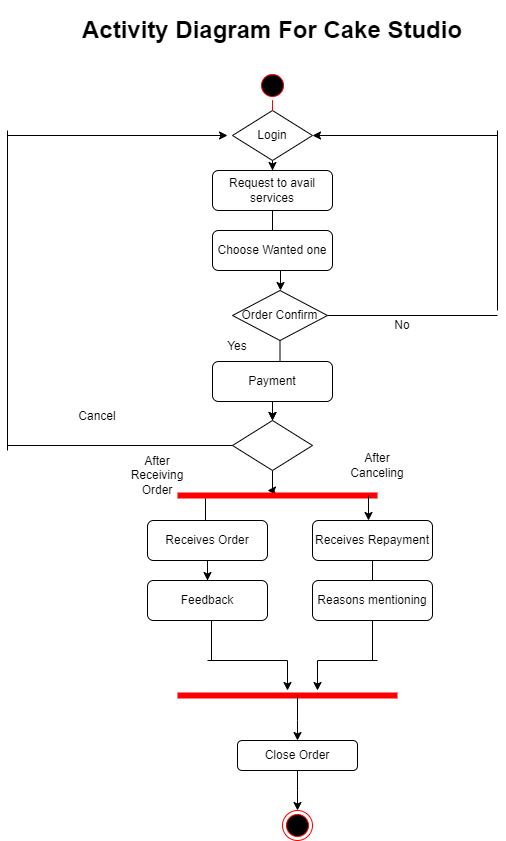

The diagram above was exported from draw.io. Its source (the exported page's mxGraphModel, read from the mxfile embedded in the PNG):
<mxGraphModel dx="1108" dy="1525" grid="1" gridSize="10" guides="1" tooltips="1" connect="1" arrows="1" fold="1" page="1" pageScale="1" pageWidth="850" pageHeight="1100" math="0" shadow="0">
  <root>
    <mxCell id="0" />
    <mxCell id="1" parent="0" />
    <mxCell id="we0oevS4lviZY4s5ga6O-1" value="" style="ellipse;html=1;shape=startState;fillColor=#000000;strokeColor=#ff0000;" vertex="1" parent="1">
      <mxGeometry x="360" width="30" height="30" as="geometry" />
    </mxCell>
    <mxCell id="we0oevS4lviZY4s5ga6O-11" value="" style="edgeStyle=orthogonalEdgeStyle;rounded=0;orthogonalLoop=1;jettySize=auto;html=1;" edge="1" parent="1" source="we0oevS4lviZY4s5ga6O-5" target="we0oevS4lviZY4s5ga6O-6">
      <mxGeometry relative="1" as="geometry" />
    </mxCell>
    <mxCell id="we0oevS4lviZY4s5ga6O-5" value="Login" style="rhombus;whiteSpace=wrap;html=1;" vertex="1" parent="1">
      <mxGeometry x="335" y="40" width="80" height="50" as="geometry" />
    </mxCell>
    <mxCell id="we0oevS4lviZY4s5ga6O-7" value="" style="edgeStyle=orthogonalEdgeStyle;html=1;verticalAlign=bottom;endArrow=none;endSize=8;strokeColor=#ff0000;rounded=0;" edge="1" parent="1" source="we0oevS4lviZY4s5ga6O-1" target="we0oevS4lviZY4s5ga6O-5">
      <mxGeometry relative="1" as="geometry">
        <mxPoint x="385" y="90" as="targetPoint" />
        <mxPoint x="385" y="60" as="sourcePoint" />
      </mxGeometry>
    </mxCell>
    <mxCell id="we0oevS4lviZY4s5ga6O-6" value="Request to avail services" style="rounded=1;whiteSpace=wrap;html=1;" vertex="1" parent="1">
      <mxGeometry x="315" y="100" width="120" height="40" as="geometry" />
    </mxCell>
    <mxCell id="we0oevS4lviZY4s5ga6O-16" value="" style="edgeStyle=orthogonalEdgeStyle;rounded=0;orthogonalLoop=1;jettySize=auto;html=1;" edge="1" parent="1" target="we0oevS4lviZY4s5ga6O-15">
      <mxGeometry relative="1" as="geometry">
        <mxPoint x="383" y="200" as="sourcePoint" />
      </mxGeometry>
    </mxCell>
    <mxCell id="we0oevS4lviZY4s5ga6O-22" value="" style="edgeStyle=orthogonalEdgeStyle;rounded=0;orthogonalLoop=1;jettySize=auto;html=1;" edge="1" parent="1" source="we0oevS4lviZY4s5ga6O-15" target="we0oevS4lviZY4s5ga6O-21">
      <mxGeometry relative="1" as="geometry" />
    </mxCell>
    <mxCell id="we0oevS4lviZY4s5ga6O-15" value="Order Confirm" style="rhombus;whiteSpace=wrap;html=1;" vertex="1" parent="1">
      <mxGeometry x="335" y="220" width="95" height="50" as="geometry" />
    </mxCell>
    <mxCell id="we0oevS4lviZY4s5ga6O-20" value="" style="edgeStyle=orthogonalEdgeStyle;rounded=0;orthogonalLoop=1;jettySize=auto;html=1;" edge="1" parent="1" source="we0oevS4lviZY4s5ga6O-17">
      <mxGeometry relative="1" as="geometry">
        <mxPoint x="375" y="350" as="targetPoint" />
      </mxGeometry>
    </mxCell>
    <mxCell id="we0oevS4lviZY4s5ga6O-17" value="Payment" style="rounded=1;whiteSpace=wrap;html=1;" vertex="1" parent="1">
      <mxGeometry x="315" y="291" width="120" height="40" as="geometry" />
    </mxCell>
    <mxCell id="we0oevS4lviZY4s5ga6O-14" value="Choose Wanted one" style="rounded=1;whiteSpace=wrap;html=1;" vertex="1" parent="1">
      <mxGeometry x="315" y="160" width="120" height="40" as="geometry" />
    </mxCell>
    <mxCell id="we0oevS4lviZY4s5ga6O-18" value="" style="edgeStyle=orthogonalEdgeStyle;rounded=0;orthogonalLoop=1;jettySize=auto;html=1;endArrow=none;" edge="1" parent="1" source="we0oevS4lviZY4s5ga6O-6" target="we0oevS4lviZY4s5ga6O-14">
      <mxGeometry relative="1" as="geometry">
        <mxPoint x="375" y="140" as="sourcePoint" />
        <mxPoint x="385" y="210" as="targetPoint" />
      </mxGeometry>
    </mxCell>
    <mxCell id="we0oevS4lviZY4s5ga6O-53" value="" style="edgeStyle=orthogonalEdgeStyle;rounded=0;orthogonalLoop=1;jettySize=auto;html=1;" edge="1" parent="1" source="we0oevS4lviZY4s5ga6O-21">
      <mxGeometry relative="1" as="geometry">
        <mxPoint x="370" y="420" as="targetPoint" />
        <Array as="points">
          <mxPoint x="375" y="420" />
        </Array>
      </mxGeometry>
    </mxCell>
    <mxCell id="we0oevS4lviZY4s5ga6O-21" value="" style="rhombus;whiteSpace=wrap;html=1;" vertex="1" parent="1">
      <mxGeometry x="335" y="350" width="80" height="50" as="geometry" />
    </mxCell>
    <mxCell id="we0oevS4lviZY4s5ga6O-23" value="" style="shape=line;html=1;strokeWidth=6;strokeColor=#ff0000;" vertex="1" parent="1">
      <mxGeometry x="280" y="420" width="200" height="10" as="geometry" />
    </mxCell>
    <mxCell id="we0oevS4lviZY4s5ga6O-25" value="" style="endArrow=classic;html=1;rounded=0;exitX=0.14;exitY=0.8;exitDx=0;exitDy=0;exitPerimeter=0;" edge="1" parent="1" source="we0oevS4lviZY4s5ga6O-23">
      <mxGeometry width="50" height="50" relative="1" as="geometry">
        <mxPoint x="310" y="500" as="sourcePoint" />
        <mxPoint x="308" y="480" as="targetPoint" />
      </mxGeometry>
    </mxCell>
    <mxCell id="we0oevS4lviZY4s5ga6O-28" value="" style="edgeStyle=orthogonalEdgeStyle;rounded=0;orthogonalLoop=1;jettySize=auto;html=1;" edge="1" parent="1" source="we0oevS4lviZY4s5ga6O-26" target="we0oevS4lviZY4s5ga6O-27">
      <mxGeometry relative="1" as="geometry" />
    </mxCell>
    <mxCell id="we0oevS4lviZY4s5ga6O-26" value="Receives Order" style="rounded=1;whiteSpace=wrap;html=1;" vertex="1" parent="1">
      <mxGeometry x="250" y="450" width="120" height="40" as="geometry" />
    </mxCell>
    <mxCell id="we0oevS4lviZY4s5ga6O-27" value="Feedback" style="whiteSpace=wrap;html=1;rounded=1;" vertex="1" parent="1">
      <mxGeometry x="250" y="510" width="120" height="40" as="geometry" />
    </mxCell>
    <mxCell id="we0oevS4lviZY4s5ga6O-29" value="" style="endArrow=none;html=1;rounded=0;" edge="1" parent="1">
      <mxGeometry width="50" height="50" relative="1" as="geometry">
        <mxPoint x="314" y="590" as="sourcePoint" />
        <mxPoint x="314" y="550" as="targetPoint" />
      </mxGeometry>
    </mxCell>
    <mxCell id="we0oevS4lviZY4s5ga6O-30" value="" style="endArrow=none;html=1;rounded=0;" edge="1" parent="1">
      <mxGeometry width="50" height="50" relative="1" as="geometry">
        <mxPoint x="310" y="590" as="sourcePoint" />
        <mxPoint x="390" y="590" as="targetPoint" />
      </mxGeometry>
    </mxCell>
    <mxCell id="we0oevS4lviZY4s5ga6O-31" value="" style="endArrow=classic;html=1;rounded=0;" edge="1" parent="1">
      <mxGeometry width="50" height="50" relative="1" as="geometry">
        <mxPoint x="390" y="590" as="sourcePoint" />
        <mxPoint x="390" y="620" as="targetPoint" />
      </mxGeometry>
    </mxCell>
    <mxCell id="we0oevS4lviZY4s5ga6O-34" value="Receives Repayment" style="rounded=1;whiteSpace=wrap;html=1;" vertex="1" parent="1">
      <mxGeometry x="415" y="450" width="120" height="40" as="geometry" />
    </mxCell>
    <mxCell id="we0oevS4lviZY4s5ga6O-35" value="" style="endArrow=classic;html=1;rounded=0;exitX=0.955;exitY=0.5;exitDx=0;exitDy=0;exitPerimeter=0;" edge="1" parent="1" source="we0oevS4lviZY4s5ga6O-23">
      <mxGeometry width="50" height="50" relative="1" as="geometry">
        <mxPoint x="450" y="470" as="sourcePoint" />
        <mxPoint x="471" y="450" as="targetPoint" />
      </mxGeometry>
    </mxCell>
    <mxCell id="we0oevS4lviZY4s5ga6O-36" value="" style="endArrow=classic;html=1;rounded=0;startArrow=none;" edge="1" parent="1" source="we0oevS4lviZY4s5ga6O-37">
      <mxGeometry width="50" height="50" relative="1" as="geometry">
        <mxPoint x="475" y="540" as="sourcePoint" />
        <mxPoint x="475" y="520" as="targetPoint" />
      </mxGeometry>
    </mxCell>
    <mxCell id="we0oevS4lviZY4s5ga6O-37" value="Reasons mentioning" style="rounded=1;whiteSpace=wrap;html=1;" vertex="1" parent="1">
      <mxGeometry x="415" y="510" width="120" height="40" as="geometry" />
    </mxCell>
    <mxCell id="we0oevS4lviZY4s5ga6O-38" value="" style="endArrow=none;html=1;rounded=0;" edge="1" parent="1" source="we0oevS4lviZY4s5ga6O-34" target="we0oevS4lviZY4s5ga6O-37">
      <mxGeometry width="50" height="50" relative="1" as="geometry">
        <mxPoint x="475" y="490" as="sourcePoint" />
        <mxPoint x="475" y="520" as="targetPoint" />
      </mxGeometry>
    </mxCell>
    <mxCell id="we0oevS4lviZY4s5ga6O-39" value="" style="endArrow=none;html=1;rounded=0;entryX=0.5;entryY=1;entryDx=0;entryDy=0;" edge="1" parent="1" target="we0oevS4lviZY4s5ga6O-37">
      <mxGeometry width="50" height="50" relative="1" as="geometry">
        <mxPoint x="475" y="590" as="sourcePoint" />
        <mxPoint x="500" y="550" as="targetPoint" />
      </mxGeometry>
    </mxCell>
    <mxCell id="we0oevS4lviZY4s5ga6O-40" value="" style="endArrow=none;html=1;rounded=0;" edge="1" parent="1">
      <mxGeometry width="50" height="50" relative="1" as="geometry">
        <mxPoint x="420" y="590" as="sourcePoint" />
        <mxPoint x="480" y="590" as="targetPoint" />
      </mxGeometry>
    </mxCell>
    <mxCell id="we0oevS4lviZY4s5ga6O-41" value="" style="endArrow=classic;html=1;rounded=0;" edge="1" parent="1">
      <mxGeometry width="50" height="50" relative="1" as="geometry">
        <mxPoint x="420" y="590" as="sourcePoint" />
        <mxPoint x="420" y="620" as="targetPoint" />
      </mxGeometry>
    </mxCell>
    <mxCell id="we0oevS4lviZY4s5ga6O-42" value="" style="shape=line;html=1;strokeWidth=6;strokeColor=#ff0000;" vertex="1" parent="1">
      <mxGeometry x="280" y="620" width="220" height="10" as="geometry" />
    </mxCell>
    <mxCell id="we0oevS4lviZY4s5ga6O-44" value="" style="endArrow=classic;html=1;rounded=0;startArrow=none;" edge="1" parent="1">
      <mxGeometry width="50" height="50" relative="1" as="geometry">
        <mxPoint x="400" y="650" as="sourcePoint" />
        <mxPoint x="400" y="670" as="targetPoint" />
        <Array as="points">
          <mxPoint x="400" y="650" />
        </Array>
      </mxGeometry>
    </mxCell>
    <mxCell id="we0oevS4lviZY4s5ga6O-48" value="" style="edgeStyle=orthogonalEdgeStyle;rounded=0;orthogonalLoop=1;jettySize=auto;html=1;startArrow=none;" edge="1" parent="1" source="we0oevS4lviZY4s5ga6O-49">
      <mxGeometry relative="1" as="geometry">
        <mxPoint x="400" y="740" as="targetPoint" />
        <Array as="points">
          <mxPoint x="400" y="720" />
          <mxPoint x="400" y="720" />
        </Array>
      </mxGeometry>
    </mxCell>
    <mxCell id="we0oevS4lviZY4s5ga6O-46" value="" style="endArrow=none;html=1;rounded=0;" edge="1" parent="1">
      <mxGeometry width="50" height="50" relative="1" as="geometry">
        <mxPoint x="400" y="625" as="sourcePoint" />
        <mxPoint x="400" y="650" as="targetPoint" />
        <Array as="points" />
      </mxGeometry>
    </mxCell>
    <mxCell id="we0oevS4lviZY4s5ga6O-49" value="Close Order" style="rounded=1;whiteSpace=wrap;html=1;" vertex="1" parent="1">
      <mxGeometry x="340" y="670" width="120" height="30" as="geometry" />
    </mxCell>
    <mxCell id="we0oevS4lviZY4s5ga6O-51" value="" style="ellipse;html=1;shape=endState;fillColor=#000000;strokeColor=#ff0000;" vertex="1" parent="1">
      <mxGeometry x="385" y="740" width="30" height="30" as="geometry" />
    </mxCell>
    <mxCell id="we0oevS4lviZY4s5ga6O-54" value="" style="endArrow=none;html=1;rounded=0;entryX=0;entryY=0.5;entryDx=0;entryDy=0;" edge="1" parent="1" target="we0oevS4lviZY4s5ga6O-21">
      <mxGeometry width="50" height="50" relative="1" as="geometry">
        <mxPoint x="110" y="375" as="sourcePoint" />
        <mxPoint x="340" y="360" as="targetPoint" />
      </mxGeometry>
    </mxCell>
    <mxCell id="we0oevS4lviZY4s5ga6O-55" value="" style="endArrow=none;html=1;rounded=0;" edge="1" parent="1">
      <mxGeometry width="50" height="50" relative="1" as="geometry">
        <mxPoint x="110" y="380" as="sourcePoint" />
        <mxPoint x="110" y="60" as="targetPoint" />
      </mxGeometry>
    </mxCell>
    <mxCell id="we0oevS4lviZY4s5ga6O-56" value="" style="endArrow=classic;html=1;rounded=0;" edge="1" parent="1">
      <mxGeometry width="50" height="50" relative="1" as="geometry">
        <mxPoint x="110" y="65" as="sourcePoint" />
        <mxPoint x="330" y="65" as="targetPoint" />
      </mxGeometry>
    </mxCell>
    <mxCell id="we0oevS4lviZY4s5ga6O-57" value="" style="endArrow=none;html=1;rounded=0;exitX=1;exitY=0.5;exitDx=0;exitDy=0;" edge="1" parent="1" source="we0oevS4lviZY4s5ga6O-15">
      <mxGeometry width="50" height="50" relative="1" as="geometry">
        <mxPoint x="430" y="250" as="sourcePoint" />
        <mxPoint x="600" y="245" as="targetPoint" />
      </mxGeometry>
    </mxCell>
    <mxCell id="we0oevS4lviZY4s5ga6O-59" value="" style="endArrow=classic;html=1;rounded=0;entryX=1;entryY=0.5;entryDx=0;entryDy=0;" edge="1" parent="1" target="we0oevS4lviZY4s5ga6O-5">
      <mxGeometry width="50" height="50" relative="1" as="geometry">
        <mxPoint x="600" y="65" as="sourcePoint" />
        <mxPoint x="535" y="20" as="targetPoint" />
      </mxGeometry>
    </mxCell>
    <mxCell id="we0oevS4lviZY4s5ga6O-60" value="" style="endArrow=none;html=1;rounded=0;" edge="1" parent="1">
      <mxGeometry width="50" height="50" relative="1" as="geometry">
        <mxPoint x="600" y="240" as="sourcePoint" />
        <mxPoint x="600" y="60" as="targetPoint" />
      </mxGeometry>
    </mxCell>
    <mxCell id="we0oevS4lviZY4s5ga6O-61" value="No" style="text;html=1;strokeColor=none;fillColor=none;align=center;verticalAlign=middle;whiteSpace=wrap;rounded=0;" vertex="1" parent="1">
      <mxGeometry x="475" y="240" width="60" height="30" as="geometry" />
    </mxCell>
    <mxCell id="we0oevS4lviZY4s5ga6O-62" value="Cancel" style="text;html=1;strokeColor=none;fillColor=none;align=center;verticalAlign=middle;whiteSpace=wrap;rounded=0;" vertex="1" parent="1">
      <mxGeometry x="170" y="331" width="60" height="30" as="geometry" />
    </mxCell>
    <mxCell id="we0oevS4lviZY4s5ga6O-63" value="Yes" style="text;html=1;strokeColor=none;fillColor=none;align=center;verticalAlign=middle;whiteSpace=wrap;rounded=0;" vertex="1" parent="1">
      <mxGeometry x="310" y="261" width="60" height="30" as="geometry" />
    </mxCell>
    <mxCell id="we0oevS4lviZY4s5ga6O-64" value="After Canceling" style="text;html=1;strokeColor=none;fillColor=none;align=center;verticalAlign=middle;whiteSpace=wrap;rounded=0;" vertex="1" parent="1">
      <mxGeometry x="450" y="380" width="60" height="30" as="geometry" />
    </mxCell>
    <mxCell id="we0oevS4lviZY4s5ga6O-65" value="After Receiving Order" style="text;html=1;strokeColor=none;fillColor=none;align=center;verticalAlign=middle;whiteSpace=wrap;rounded=0;" vertex="1" parent="1">
      <mxGeometry x="230" y="390" width="60" height="30" as="geometry" />
    </mxCell>
    <mxCell id="we0oevS4lviZY4s5ga6O-68" value="&lt;h1&gt;Activity Diagram For Cake Studio&lt;/h1&gt;" style="text;html=1;strokeColor=none;fillColor=none;spacing=5;spacingTop=-20;whiteSpace=wrap;overflow=hidden;rounded=0;" vertex="1" parent="1">
      <mxGeometry x="180" y="-60" width="420" height="90" as="geometry" />
    </mxCell>
  </root>
</mxGraphModel>